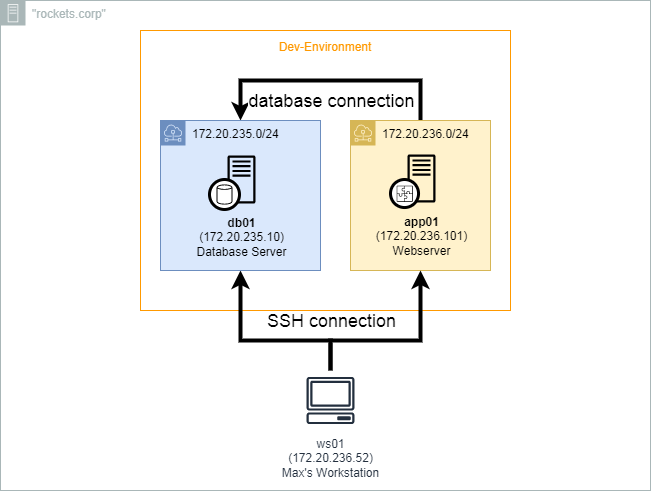

The diagram above was exported from draw.io. Its source (the exported page's mxGraphModel, read from the mxfile embedded in the PNG):
<mxGraphModel dx="1422" dy="794" grid="1" gridSize="10" guides="1" tooltips="1" connect="1" arrows="1" fold="1" page="1" pageScale="1" pageWidth="2336" pageHeight="1654" math="0" shadow="0">
  <root>
    <mxCell id="0" />
    <mxCell id="1" parent="0" />
    <mxCell id="L0HEfebgEWXo9xK8hK7W-3" value="&quot;rockets.corp&quot;" style="outlineConnect=0;gradientColor=none;html=1;whiteSpace=wrap;fontSize=12;fontStyle=0;shape=mxgraph.aws4.group;grIcon=mxgraph.aws4.group_on_premise;strokeColor=#AAB7B8;fillColor=none;verticalAlign=top;align=left;spacingLeft=30;fontColor=#AAB7B8;dashed=0;" parent="1" vertex="1">
      <mxGeometry x="110" y="230" width="650" height="490" as="geometry" />
    </mxCell>
    <mxCell id="L0HEfebgEWXo9xK8hK7W-4" value="Dev-Environment" style="outlineConnect=0;gradientColor=none;html=1;whiteSpace=wrap;fontSize=12;fontStyle=0;strokeColor=#FF9900;fillColor=none;verticalAlign=top;align=center;fontColor=#FF9900;dashed=0;spacingTop=3;" parent="1" vertex="1">
      <mxGeometry x="250" y="260" width="370" height="280" as="geometry" />
    </mxCell>
    <mxCell id="oxXgI9XhfjGJFy0vIsuY-7" style="edgeStyle=orthogonalEdgeStyle;rounded=0;orthogonalLoop=1;jettySize=auto;html=1;strokeWidth=4;" parent="1" source="L0HEfebgEWXo9xK8hK7W-8" target="L0HEfebgEWXo9xK8hK7W-9" edge="1">
      <mxGeometry relative="1" as="geometry">
        <Array as="points">
          <mxPoint x="530" y="310" />
          <mxPoint x="350" y="310" />
        </Array>
      </mxGeometry>
    </mxCell>
    <mxCell id="oxXgI9XhfjGJFy0vIsuY-11" value="&lt;font style=&quot;font-size: 18px;&quot;&gt;database connection&lt;/font&gt;" style="edgeLabel;html=1;align=center;verticalAlign=middle;resizable=0;points=[];fontSize=18;" parent="oxXgI9XhfjGJFy0vIsuY-7" vertex="1" connectable="0">
      <mxGeometry x="-0.1154" relative="1" as="geometry">
        <mxPoint x="-15" y="20" as="offset" />
      </mxGeometry>
    </mxCell>
    <mxCell id="L0HEfebgEWXo9xK8hK7W-8" value="172.20.236.0/24" style="outlineConnect=0;html=1;whiteSpace=wrap;fontSize=12;fontStyle=0;shape=mxgraph.aws4.group;grIcon=mxgraph.aws4.group_subnet;strokeColor=#d6b656;fillColor=#fff2cc;verticalAlign=top;align=left;spacingLeft=30;dashed=0;" parent="1" vertex="1">
      <mxGeometry x="460" y="350" width="140" height="150" as="geometry" />
    </mxCell>
    <mxCell id="oxXgI9XhfjGJFy0vIsuY-8" style="edgeStyle=orthogonalEdgeStyle;rounded=0;orthogonalLoop=1;jettySize=auto;html=1;strokeWidth=4;" parent="1" source="L0HEfebgEWXo9xK8hK7W-6" target="L0HEfebgEWXo9xK8hK7W-9" edge="1">
      <mxGeometry relative="1" as="geometry">
        <Array as="points">
          <mxPoint x="440" y="570" />
          <mxPoint x="350" y="570" />
        </Array>
      </mxGeometry>
    </mxCell>
    <mxCell id="L0HEfebgEWXo9xK8hK7W-6" value="ws01&lt;br&gt;(172.20.236.52)&lt;br&gt;Max's Workstation" style="outlineConnect=0;fontColor=#232F3E;gradientColor=none;strokeColor=#232F3E;fillColor=#ffffff;dashed=0;verticalLabelPosition=bottom;verticalAlign=top;align=center;html=1;fontSize=12;fontStyle=0;aspect=fixed;shape=mxgraph.aws4.resourceIcon;resIcon=mxgraph.aws4.client;" parent="1" vertex="1">
      <mxGeometry x="410" y="600" width="60" height="60" as="geometry" />
    </mxCell>
    <mxCell id="L0HEfebgEWXo9xK8hK7W-9" value="172.20.235.0/24" style="outlineConnect=0;html=1;whiteSpace=wrap;fontSize=12;fontStyle=0;shape=mxgraph.aws4.group;grIcon=mxgraph.aws4.group_subnet;strokeColor=#6c8ebf;fillColor=#dae8fc;verticalAlign=top;align=left;spacingLeft=30;dashed=0;" parent="1" vertex="1">
      <mxGeometry x="270" y="350" width="160" height="150" as="geometry" />
    </mxCell>
    <mxCell id="L0HEfebgEWXo9xK8hK7W-30" value="" style="group" parent="1" vertex="1" connectable="0">
      <mxGeometry x="319" y="379" width="62" height="60" as="geometry" />
    </mxCell>
    <mxCell id="L0HEfebgEWXo9xK8hK7W-5" value="&lt;b&gt;db01&lt;br&gt;&lt;/b&gt;(172.20.235.10)&lt;br&gt;Database Server" style="outlineConnect=0;fillColor=#dae8fc;dashed=0;verticalLabelPosition=bottom;verticalAlign=top;align=center;html=1;fontSize=12;fontStyle=0;aspect=fixed;shape=mxgraph.aws4.resourceIcon;resIcon=mxgraph.aws4.traditional_server;strokeColor=none;" parent="L0HEfebgEWXo9xK8hK7W-30" vertex="1">
      <mxGeometry x="2" width="60" height="60" as="geometry" />
    </mxCell>
    <mxCell id="L0HEfebgEWXo9xK8hK7W-27" value="" style="group" parent="L0HEfebgEWXo9xK8hK7W-30" vertex="1" connectable="0">
      <mxGeometry y="30" width="30" height="30" as="geometry" />
    </mxCell>
    <mxCell id="L0HEfebgEWXo9xK8hK7W-25" value="" style="ellipse;whiteSpace=wrap;html=1;aspect=fixed;strokeColor=#000000;fontColor=none;perimeterSpacing=0;strokeWidth=3;" parent="L0HEfebgEWXo9xK8hK7W-27" vertex="1">
      <mxGeometry width="30" height="30" as="geometry" />
    </mxCell>
    <mxCell id="L0HEfebgEWXo9xK8hK7W-13" value="" style="outlineConnect=0;fontColor=#232F3E;dashed=0;verticalLabelPosition=bottom;verticalAlign=top;align=center;html=1;fontSize=12;fontStyle=0;aspect=fixed;pointerEvents=1;shape=mxgraph.aws4.generic_database;strokeWidth=1;fillColor=#000000;perimeterSpacing=7;strokeColor=none;" parent="L0HEfebgEWXo9xK8hK7W-27" vertex="1">
      <mxGeometry x="7.057500000000003" y="4.5" width="15.885" height="21" as="geometry" />
    </mxCell>
    <mxCell id="L0HEfebgEWXo9xK8hK7W-61" value="" style="group" parent="1" vertex="1" connectable="0">
      <mxGeometry x="500" y="378" width="61" height="61" as="geometry" />
    </mxCell>
    <mxCell id="L0HEfebgEWXo9xK8hK7W-53" value="&lt;b&gt;app01&lt;/b&gt;&lt;br&gt;(172.20.236.101)&lt;br&gt;Webserver" style="outlineConnect=0;fillColor=#fff2cc;dashed=0;verticalLabelPosition=bottom;verticalAlign=top;align=center;html=1;fontSize=12;fontStyle=0;aspect=fixed;shape=mxgraph.aws4.resourceIcon;resIcon=mxgraph.aws4.traditional_server;strokeColor=none;" parent="L0HEfebgEWXo9xK8hK7W-61" vertex="1">
      <mxGeometry x="1" width="60" height="60" as="geometry" />
    </mxCell>
    <mxCell id="L0HEfebgEWXo9xK8hK7W-58" value="" style="group" parent="L0HEfebgEWXo9xK8hK7W-61" vertex="1" connectable="0">
      <mxGeometry y="31" width="30" height="30" as="geometry" />
    </mxCell>
    <mxCell id="L0HEfebgEWXo9xK8hK7W-49" value="" style="group;" parent="L0HEfebgEWXo9xK8hK7W-58" vertex="1" connectable="0">
      <mxGeometry width="30" height="30" as="geometry" />
    </mxCell>
    <mxCell id="L0HEfebgEWXo9xK8hK7W-48" value="" style="ellipse;whiteSpace=wrap;html=1;aspect=fixed;strokeColor=#000000;fontColor=none;perimeterSpacing=0;strokeWidth=3;" parent="L0HEfebgEWXo9xK8hK7W-49" vertex="1">
      <mxGeometry width="28.03" height="28.03" as="geometry" />
    </mxCell>
    <mxCell id="L0HEfebgEWXo9xK8hK7W-16" value="" style="outlineConnect=0;fontColor=#232F3E;gradientColor=#F34482;gradientDirection=north;dashed=0;verticalLabelPosition=bottom;verticalAlign=top;align=center;html=1;fontSize=12;fontStyle=0;aspect=fixed;shape=mxgraph.aws4.resourceIcon;resIcon=mxgraph.aws4.application_integration;fillColor=none;" parent="L0HEfebgEWXo9xK8hK7W-49" vertex="1">
      <mxGeometry x="4.125" y="4.125" width="20.32175" height="20.32175" as="geometry" />
    </mxCell>
    <mxCell id="oxXgI9XhfjGJFy0vIsuY-9" style="edgeStyle=orthogonalEdgeStyle;rounded=0;orthogonalLoop=1;jettySize=auto;html=1;strokeWidth=4;" parent="1" source="L0HEfebgEWXo9xK8hK7W-6" target="L0HEfebgEWXo9xK8hK7W-8" edge="1">
      <mxGeometry relative="1" as="geometry">
        <mxPoint x="450" y="610" as="sourcePoint" />
        <mxPoint x="360" y="510" as="targetPoint" />
        <Array as="points">
          <mxPoint x="440" y="570" />
          <mxPoint x="530" y="570" />
        </Array>
      </mxGeometry>
    </mxCell>
    <mxCell id="oxXgI9XhfjGJFy0vIsuY-12" value="&lt;font style=&quot;font-size: 18px&quot;&gt;SSH connection&lt;/font&gt;" style="edgeLabel;html=1;align=center;verticalAlign=middle;resizable=0;points=[];fontSize=18;" parent="1" vertex="1" connectable="0">
      <mxGeometry x="440" y="550" as="geometry" />
    </mxCell>
  </root>
</mxGraphModel>